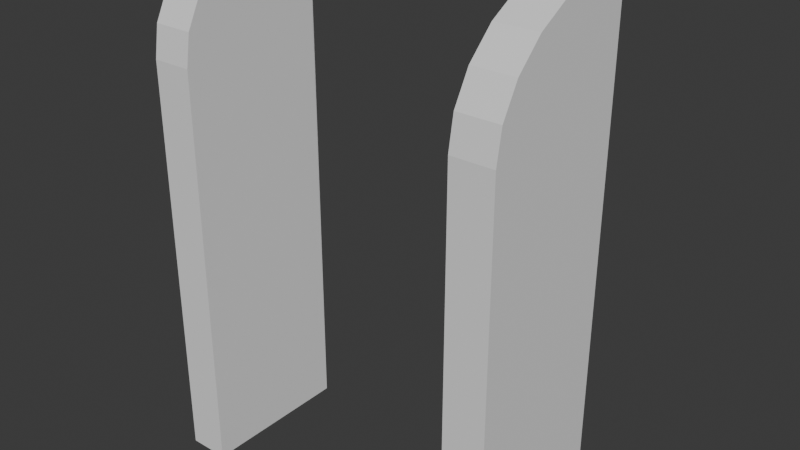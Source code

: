 # Source: Env_Door_boss_A_.blend  (saved by Blender 5.0.119; exported with 4.5.12 LTS)
import bpy
from mathutils import Matrix  # noqa: F401  (used for matrix-valued properties, if any)

bpy.ops.wm.read_factory_settings(use_empty=True)
scene = bpy.context.scene
scene.name = 'Scene'

# ---- collections
col_collection = bpy.data.collections.new('Collection'); scene.collection.children.link(col_collection)

# ---- world
world_world = bpy.data.worlds.new('World'); scene.world = world_world
world_world.use_nodes = True; world_world.node_tree.nodes.clear()
_N = world_world.node_tree.nodes; _L = world_world.node_tree.links
n0 = _N.new('ShaderNodeOutputWorld'); n0.name = 'World Output'; n0.location = (200, 100)
n1 = _N.new('ShaderNodeBackground'); n1.name = 'Background'; n1.location = (-200, 100)
n1.inputs[0].default_value = (0.05088, 0.05088, 0.05088, 1.0)
_L.new(n1.outputs[0], n0.inputs[0])
n0.is_active_output = True
world_world.color = (0.05088, 0.05088, 0.05088)
world_world.sun_shadow_jitter_overblur = 0.0

# ---- meshes
me_cube_001 = bpy.data.meshes.new('Cube.001')
me_cube_001.from_pydata([(1.47, 0.3465, 5.816), (1.47, 0.3465, -1.132), (4.072, 0.3465, -1.132), (4.072, 0.3465, 5.816), (4.072, 0.0, -1.132), (4.072, 0.0, 5.816), (4.072, 0.0, 5.816), (3.979, 0.0, 6.344), (3.707, 0.0, 6.836), (3.275, 0.0, 7.259), (2.712, 0.0, 7.583), (2.056, 0.0, 7.787), (4.072, 0.3465, 5.816), (2.056, 0.3465, 7.787), (2.712, 0.3465, 7.583), (3.275, 0.3465, 7.259), (3.707, 0.3465, 6.836), (3.979, 0.3465, 6.344), (1.459, 0.3465, 7.856), (1.459, 0.0, 7.856), (1.47, 0.0, -1.132)], [], [(1, 0, 3, 2), (1, 2, 4, 20), (2, 3, 5, 4), (13, 11, 10, 14), (14, 10, 9, 15), (15, 9, 8, 16), (16, 8, 7, 17), (17, 7, 6, 12), (5, 3, 12, 6), (3, 0, 18, 13, 14, 15, 16, 17, 12), (13, 18, 19, 11), (0, 1, 20, 19, 18)])
_uv = me_cube_001.uv_layers.new(name='UVMap')
_uv.uv.foreach_set('vector', [0.375, 0.375, 0.625, 0.375, 0.625, 0.5, 0.375, 0.5, 0.25, 0.5, 0.375, 0.5, 0.375, 0.625, 0.25, 0.625, 0.375, 0.5, 0.625, 0.5, 0.625, 0.625, 0.375, 0.625, 0.6297, 0.4079, 0.7219, 0.625, 0.6903, 0.625, 0.6281, 0.4377, 0.6281, 0.4377, 0.6903, 0.625, 0.625, 0.625, 0.625, 0.4634, 0.625, 0.4634, 0.625, 0.625, 0.625, 0.625, 0.625, 0.4832, 0.625, 0.4832, 0.625, 0.625, 0.625, 0.625, 0.625, 0.4957, 0.625, 0.4957, 0.625, 0.625, 0.625, 0.625, 0.625, 0.5, 0.625, 0.625, 0.625, 0.5, 0.625, 0.5, 0.625, 0.625, 0.625, 0.5, 0.625, 0.375, 0.6388, 0.3831, 0.6297, 0.4079, 0.6281, 0.4377, 0.625, 0.4634, 0.625, 0.4832, 0.625, 0.4957, 0.625, 0.5, 0.6297, 0.4079, 0.6388, 0.3831, 0.7557, 0.625, 0.7219, 0.625, 0.625, 0.375, 0.25, 0.5, 0.25, 0.625, 0.7557, 0.625, 0.6388, 0.3831])
me_cube_001.update()
me_cube_002 = bpy.data.meshes.new('Cube.002')
me_cube_002.from_pydata([(-1.132, 0.3465, -1.132), (-1.132, 0.3465, 5.816), (1.47, 0.3465, 5.816), (1.47, 0.3465, -1.132), (-1.132, 0.0, -1.132), (-1.132, 0.0, 5.816), (-1.132, 0.3465, 5.816), (1.459, 0.3465, 7.856), (-1.047, 0.3465, 6.344), (-0.7991, 0.3465, 6.836), (-0.4045, 0.3465, 7.259), (0.1098, 0.3465, 7.583), (0.7088, 0.3465, 7.787), (1.459, 0.0, 7.856), (-1.132, 0.0, 5.816), (0.7088, 0.0, 7.787), (0.1098, 0.0, 7.583), (-0.4045, 0.0, 7.259), (-0.7991, 0.0, 6.836), (-1.047, 0.0, 6.344), (1.47, 0.0, -1.132)], [], [(4, 5, 1, 0), (0, 1, 2, 3), (0, 3, 20, 4), (13, 7, 12, 15), (15, 12, 11, 16), (16, 11, 10, 17), (17, 10, 9, 18), (18, 9, 8, 19), (19, 8, 6, 14), (1, 5, 14, 6), (2, 1, 6, 8, 9, 10, 11, 12, 7), (2, 7, 13, 20, 3)])
_uv = me_cube_002.uv_layers.new(name='UVMap')
_uv.uv.foreach_set('vector', [0.375, 0.125, 0.625, 0.125, 0.625, 0.25, 0.375, 0.25, 0.375, 0.25, 0.625, 0.25, 0.625, 0.375, 0.375, 0.375, 0.125, 0.5, 0.25, 0.5, 0.25, 0.625, 0.125, 0.625, 0.7557, 0.625, 0.6388, 0.3831, 0.6999, 0.4134, 0.7866, 0.625, 0.7866, 0.625, 0.6999, 0.4134, 0.7569, 0.4415, 0.8153, 0.625, 0.8153, 0.625, 0.7569, 0.4415, 0.875, 0.5, 0.875, 0.625, 0.625, 0.125, 0.6272, 0.2864, 0.6257, 0.2659, 0.625, 0.125, 0.625, 0.125, 0.6257, 0.2659, 0.6251, 0.254, 0.625, 0.125, 0.625, 0.125, 0.6251, 0.254, 0.625, 0.25, 0.625, 0.125, 0.625, 0.25, 0.625, 0.125, 0.625, 0.125, 0.625, 0.25, 0.625, 0.375, 0.625, 0.25, 0.625, 0.25, 0.6251, 0.254, 0.6257, 0.2659, 0.6272, 0.2864, 0.6305, 0.3152, 0.6347, 0.3482, 0.6388, 0.3831, 0.625, 0.375, 0.6388, 0.3831, 0.7557, 0.625, 0.25, 0.625, 0.25, 0.5])
me_cube_002.update()
arm_armature_002 = bpy.data.armatures.new('Armature.002')  # bones are not reproduced
arm_armature_005 = bpy.data.armatures.new('Armature.005')  # bones are not reproduced

# ---- objects
ob_cube = bpy.data.objects.new('Cube', me_cube_001)
ob_cube_001 = bpy.data.objects.new('Cube.001', me_cube_002)
ob_armature = bpy.data.objects.new('Armature', arm_armature_002)
ob_armature_001 = bpy.data.objects.new('Armature.001', arm_armature_005)

# ---- transforms, parenting, visibility, modifiers, constraints
ob_cube.parent = ob_armature
ob_cube.matrix_parent_inverse = Matrix(((5.962e-09, 0.0, 0.5, -2.5), (-0.5, 0.0, 5.962e-09, 0.3728), (-0.0, -0.5, 0.0, -0.4), (0.0, 0.0, -0.0, 1.0)))
ob_cube.location = (-1.408, -0.7961, 1.123)
_m = ob_cube.modifiers.new('Mirror', 'MIRROR')
_m.use_axis = (False, True, False)
_m.use_clip = True
ob_cube_001.parent = ob_armature_001
ob_cube_001.matrix_parent_inverse = Matrix(((3.775e-08, -0.0, -0.5, 2.5), (0.5, 0.0, 3.775e-08, 0.3304), (0.0, -0.5, 0.0, -0.4), (-0.0, -0.0, -0.0, 1.0)))
ob_cube_001.location = (-1.408, -0.7961, 1.123)
_m = ob_cube_001.modifiers.new('Mirror', 'MIRROR')
_m.use_axis = (False, True, False)
_m.use_clip = True
ob_armature.location = (2.746, -0.8, 5.0)
ob_armature.rotation_euler = (-0.0, 4.712, 0.0)
ob_armature.scale = (2.0, 2.0, 2.0)
ob_armature_001.location = (-2.661, -0.8, 5.0)
ob_armature_001.rotation_euler = (-0.0, 1.571, 0.0)
ob_armature_001.scale = (2.0, 2.0, 2.0)

# ---- collection membership
col_collection.objects.link(ob_cube)
col_collection.objects.link(ob_cube_001)
col_collection.objects.link(ob_armature)
col_collection.objects.link(ob_armature_001)

# ---- scene / render settings (as saved in the file)
scene.frame_start = 1; scene.frame_end = 250; scene.frame_set(0)
scene.render.engine = 'BLENDER_EEVEE_NEXT'
scene.render.bake_bias = 0.0
scene.render.bake_samples = 0
bpy.context.view_layer.update()

# ---- added for rendering (the .blend has no active camera and no usable light): camera, sun
cam_auto = bpy.data.cameras.new('AutoCamera')
cam_auto.lens = 50.0
cam_auto.sensor_width = 36.0
cam_auto.clip_end = 1000.0
ob_auto_camera = bpy.data.objects.new('AutoCamera', cam_auto)
scene.collection.objects.link(ob_auto_camera)
ob_auto_camera.location = (9.69168, -12.3523, 12.1889)
ob_auto_camera.rotation_euler = (1.09748, -7.21219e-08, 0.694738)
scene.camera = ob_auto_camera
light_auto_sun = bpy.data.lights.new('AutoSun', 'SUN')
light_auto_sun.energy = 3.0
light_auto_sun.angle = 0.0523599
ob_auto_sun = bpy.data.objects.new('AutoSun', light_auto_sun)
scene.collection.objects.link(ob_auto_sun)
ob_auto_sun.rotation_euler = (0.872665, 0.174533, 0.523599)
bpy.context.view_layer.update()
